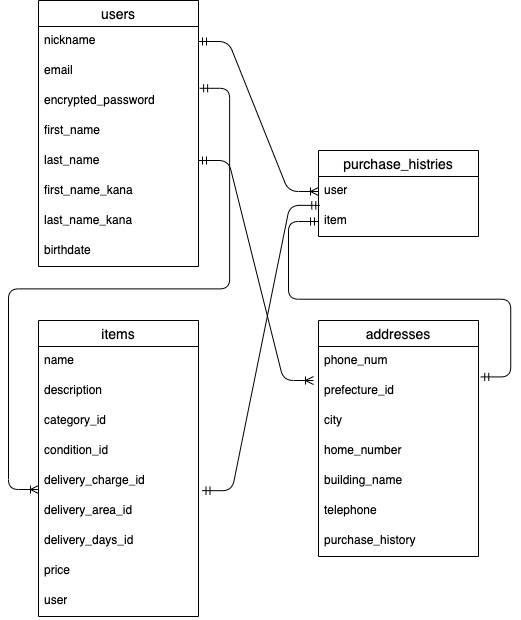

The diagram above was exported from draw.io. Its source (the exported page's mxGraphModel, read from the mxfile embedded in the PNG):
<mxGraphModel dx="0" dy="492" grid="1" gridSize="10" guides="1" tooltips="1" connect="1" arrows="1" fold="1" page="1" pageScale="1" pageWidth="827" pageHeight="1169" math="0" shadow="0">
  <root>
    <mxCell id="0" />
    <mxCell id="1" parent="0" />
    <mxCell id="2" value="users" style="swimlane;fontStyle=0;childLayout=stackLayout;horizontal=1;startSize=26;horizontalStack=0;resizeParent=1;resizeParentMax=0;resizeLast=0;collapsible=1;marginBottom=0;align=center;fontSize=14;" parent="1" vertex="1">
      <mxGeometry x="40" y="40" width="160" height="266" as="geometry" />
    </mxCell>
    <mxCell id="3" value="nickname" style="text;strokeColor=none;fillColor=none;spacingLeft=4;spacingRight=4;overflow=hidden;rotatable=0;points=[[0,0.5],[1,0.5]];portConstraint=eastwest;fontSize=12;" parent="2" vertex="1">
      <mxGeometry y="26" width="160" height="30" as="geometry" />
    </mxCell>
    <mxCell id="4" value="email" style="text;strokeColor=none;fillColor=none;spacingLeft=4;spacingRight=4;overflow=hidden;rotatable=0;points=[[0,0.5],[1,0.5]];portConstraint=eastwest;fontSize=12;" parent="2" vertex="1">
      <mxGeometry y="56" width="160" height="30" as="geometry" />
    </mxCell>
    <mxCell id="56" value="encrypted_password" style="text;strokeColor=none;fillColor=none;spacingLeft=4;spacingRight=4;overflow=hidden;rotatable=0;points=[[0,0.5],[1,0.5]];portConstraint=eastwest;fontSize=12;" parent="2" vertex="1">
      <mxGeometry y="86" width="160" height="30" as="geometry" />
    </mxCell>
    <mxCell id="7" value="first_name" style="text;strokeColor=none;fillColor=none;spacingLeft=4;spacingRight=4;overflow=hidden;rotatable=0;points=[[0,0.5],[1,0.5]];portConstraint=eastwest;fontSize=12;" parent="2" vertex="1">
      <mxGeometry y="116" width="160" height="30" as="geometry" />
    </mxCell>
    <mxCell id="8" value="last_name" style="text;strokeColor=none;fillColor=none;spacingLeft=4;spacingRight=4;overflow=hidden;rotatable=0;points=[[0,0.5],[1,0.5]];portConstraint=eastwest;fontSize=12;" parent="2" vertex="1">
      <mxGeometry y="146" width="160" height="30" as="geometry" />
    </mxCell>
    <mxCell id="9" value="first_name_kana" style="text;strokeColor=none;fillColor=none;spacingLeft=4;spacingRight=4;overflow=hidden;rotatable=0;points=[[0,0.5],[1,0.5]];portConstraint=eastwest;fontSize=12;" parent="2" vertex="1">
      <mxGeometry y="176" width="160" height="30" as="geometry" />
    </mxCell>
    <mxCell id="10" value="last_name_kana" style="text;strokeColor=none;fillColor=none;spacingLeft=4;spacingRight=4;overflow=hidden;rotatable=0;points=[[0,0.5],[1,0.5]];portConstraint=eastwest;fontSize=12;" parent="2" vertex="1">
      <mxGeometry y="206" width="160" height="30" as="geometry" />
    </mxCell>
    <mxCell id="12" value="birthdate" style="text;strokeColor=none;fillColor=none;spacingLeft=4;spacingRight=4;overflow=hidden;rotatable=0;points=[[0,0.5],[1,0.5]];portConstraint=eastwest;fontSize=12;" parent="2" vertex="1">
      <mxGeometry y="236" width="160" height="30" as="geometry" />
    </mxCell>
    <mxCell id="48" value="" style="edgeStyle=entityRelationEdgeStyle;fontSize=12;html=1;endArrow=ERoneToMany;startArrow=ERmandOne;exitX=1.007;exitY=0.06;exitDx=0;exitDy=0;exitPerimeter=0;" parent="1" source="56" edge="1">
      <mxGeometry width="100" height="100" relative="1" as="geometry">
        <mxPoint x="200" y="180" as="sourcePoint" />
        <mxPoint x="40" y="529" as="targetPoint" />
      </mxGeometry>
    </mxCell>
    <mxCell id="51" value="" style="edgeStyle=entityRelationEdgeStyle;fontSize=12;html=1;endArrow=ERmandOne;startArrow=ERmandOne;exitX=1.022;exitY=0.806;exitDx=0;exitDy=0;entryX=0.008;entryY=-0.038;entryDx=0;entryDy=0;entryPerimeter=0;exitPerimeter=0;" parent="1" source="24" target="36" edge="1">
      <mxGeometry width="100" height="100" relative="1" as="geometry">
        <mxPoint x="200" y="470" as="sourcePoint" />
        <mxPoint x="300" y="370" as="targetPoint" />
      </mxGeometry>
    </mxCell>
    <mxCell id="52" value="" style="edgeStyle=entityRelationEdgeStyle;fontSize=12;html=1;endArrow=ERmandOne;startArrow=ERmandOne;exitX=1.014;exitY=0.014;exitDx=0;exitDy=0;exitPerimeter=0;entryX=0;entryY=0.5;entryDx=0;entryDy=0;" parent="1" source="39" edge="1">
      <mxGeometry width="100" height="100" relative="1" as="geometry">
        <mxPoint x="220" y="526" as="sourcePoint" />
        <mxPoint x="320" y="261" as="targetPoint" />
      </mxGeometry>
    </mxCell>
    <mxCell id="37" value="addresses" style="swimlane;fontStyle=0;childLayout=stackLayout;horizontal=1;startSize=26;horizontalStack=0;resizeParent=1;resizeParentMax=0;resizeLast=0;collapsible=1;marginBottom=0;align=center;fontSize=14;" parent="1" vertex="1">
      <mxGeometry x="320" y="360" width="160" height="236" as="geometry" />
    </mxCell>
    <mxCell id="38" value="phone_num" style="text;strokeColor=none;fillColor=none;spacingLeft=4;spacingRight=4;overflow=hidden;rotatable=0;points=[[0,0.5],[1,0.5]];portConstraint=eastwest;fontSize=12;" parent="37" vertex="1">
      <mxGeometry y="26" width="160" height="30" as="geometry" />
    </mxCell>
    <mxCell id="39" value="prefecture_id" style="text;strokeColor=none;fillColor=none;spacingLeft=4;spacingRight=4;overflow=hidden;rotatable=0;points=[[0,0.5],[1,0.5]];portConstraint=eastwest;fontSize=12;" parent="37" vertex="1">
      <mxGeometry y="56" width="160" height="30" as="geometry" />
    </mxCell>
    <mxCell id="40" value="city" style="text;strokeColor=none;fillColor=none;spacingLeft=4;spacingRight=4;overflow=hidden;rotatable=0;points=[[0,0.5],[1,0.5]];portConstraint=eastwest;fontSize=12;" parent="37" vertex="1">
      <mxGeometry y="86" width="160" height="30" as="geometry" />
    </mxCell>
    <mxCell id="42" value="home_number" style="text;strokeColor=none;fillColor=none;spacingLeft=4;spacingRight=4;overflow=hidden;rotatable=0;points=[[0,0.5],[1,0.5]];portConstraint=eastwest;fontSize=12;" parent="37" vertex="1">
      <mxGeometry y="116" width="160" height="30" as="geometry" />
    </mxCell>
    <mxCell id="43" value="building_name" style="text;strokeColor=none;fillColor=none;spacingLeft=4;spacingRight=4;overflow=hidden;rotatable=0;points=[[0,0.5],[1,0.5]];portConstraint=eastwest;fontSize=12;" parent="37" vertex="1">
      <mxGeometry y="146" width="160" height="30" as="geometry" />
    </mxCell>
    <mxCell id="44" value="telephone" style="text;strokeColor=none;fillColor=none;spacingLeft=4;spacingRight=4;overflow=hidden;rotatable=0;points=[[0,0.5],[1,0.5]];portConstraint=eastwest;fontSize=12;" parent="37" vertex="1">
      <mxGeometry y="176" width="160" height="30" as="geometry" />
    </mxCell>
    <mxCell id="58" value="purchase_history" style="text;strokeColor=none;fillColor=none;spacingLeft=4;spacingRight=4;overflow=hidden;rotatable=0;points=[[0,0.5],[1,0.5]];portConstraint=eastwest;fontSize=12;" parent="37" vertex="1">
      <mxGeometry y="206" width="160" height="30" as="geometry" />
    </mxCell>
    <mxCell id="32" value="purchase_histries" style="swimlane;fontStyle=0;childLayout=stackLayout;horizontal=1;startSize=26;horizontalStack=0;resizeParent=1;resizeParentMax=0;resizeLast=0;collapsible=1;marginBottom=0;align=center;fontSize=14;" parent="1" vertex="1">
      <mxGeometry x="320" y="190" width="160" height="86" as="geometry" />
    </mxCell>
    <mxCell id="33" value="user" style="text;strokeColor=none;fillColor=none;spacingLeft=4;spacingRight=4;overflow=hidden;rotatable=0;points=[[0,0.5],[1,0.5]];portConstraint=eastwest;fontSize=12;" parent="32" vertex="1">
      <mxGeometry y="26" width="160" height="30" as="geometry" />
    </mxCell>
    <mxCell id="36" value="item" style="text;strokeColor=none;fillColor=none;spacingLeft=4;spacingRight=4;overflow=hidden;rotatable=0;points=[[0,0.5],[1,0.5]];portConstraint=eastwest;fontSize=12;" parent="32" vertex="1">
      <mxGeometry y="56" width="160" height="30" as="geometry" />
    </mxCell>
    <mxCell id="50" value="" style="edgeStyle=entityRelationEdgeStyle;fontSize=12;html=1;endArrow=ERoneToMany;startArrow=ERmandOne;entryX=0;entryY=0.5;entryDx=0;entryDy=0;exitX=1;exitY=0.5;exitDx=0;exitDy=0;" parent="1" source="3" target="33" edge="1">
      <mxGeometry width="100" height="100" relative="1" as="geometry">
        <mxPoint x="200" y="120" as="sourcePoint" />
        <mxPoint x="320" y="213" as="targetPoint" />
      </mxGeometry>
    </mxCell>
    <mxCell id="54" value="" style="edgeStyle=entityRelationEdgeStyle;fontSize=12;html=1;endArrow=ERoneToMany;startArrow=ERmandOne;" parent="1" edge="1">
      <mxGeometry width="100" height="100" relative="1" as="geometry">
        <mxPoint x="200" y="200" as="sourcePoint" />
        <mxPoint x="315" y="420" as="targetPoint" />
      </mxGeometry>
    </mxCell>
    <mxCell id="18" value="items" style="swimlane;fontStyle=0;childLayout=stackLayout;horizontal=1;startSize=26;horizontalStack=0;resizeParent=1;resizeParentMax=0;resizeLast=0;collapsible=1;marginBottom=0;align=center;fontSize=14;" parent="1" vertex="1">
      <mxGeometry x="40" y="360" width="160" height="296" as="geometry" />
    </mxCell>
    <mxCell id="19" value="name" style="text;strokeColor=none;fillColor=none;spacingLeft=4;spacingRight=4;overflow=hidden;rotatable=0;points=[[0,0.5],[1,0.5]];portConstraint=eastwest;fontSize=12;" parent="18" vertex="1">
      <mxGeometry y="26" width="160" height="30" as="geometry" />
    </mxCell>
    <mxCell id="20" value="description" style="text;strokeColor=none;fillColor=none;spacingLeft=4;spacingRight=4;overflow=hidden;rotatable=0;points=[[0,0.5],[1,0.5]];portConstraint=eastwest;fontSize=12;" parent="18" vertex="1">
      <mxGeometry y="56" width="160" height="30" as="geometry" />
    </mxCell>
    <mxCell id="21" value="category_id" style="text;strokeColor=none;fillColor=none;spacingLeft=4;spacingRight=4;overflow=hidden;rotatable=0;points=[[0,0.5],[1,0.5]];portConstraint=eastwest;fontSize=12;" parent="18" vertex="1">
      <mxGeometry y="86" width="160" height="30" as="geometry" />
    </mxCell>
    <mxCell id="22" value="condition_id" style="text;strokeColor=none;fillColor=none;spacingLeft=4;spacingRight=4;overflow=hidden;rotatable=0;points=[[0,0.5],[1,0.5]];portConstraint=eastwest;fontSize=12;" parent="18" vertex="1">
      <mxGeometry y="116" width="160" height="30" as="geometry" />
    </mxCell>
    <mxCell id="24" value="delivery_charge_id" style="text;strokeColor=none;fillColor=none;spacingLeft=4;spacingRight=4;overflow=hidden;rotatable=0;points=[[0,0.5],[1,0.5]];portConstraint=eastwest;fontSize=12;" parent="18" vertex="1">
      <mxGeometry y="146" width="160" height="30" as="geometry" />
    </mxCell>
    <mxCell id="25" value="delivery_area_id" style="text;strokeColor=none;fillColor=none;spacingLeft=4;spacingRight=4;overflow=hidden;rotatable=0;points=[[0,0.5],[1,0.5]];portConstraint=eastwest;fontSize=12;" parent="18" vertex="1">
      <mxGeometry y="176" width="160" height="30" as="geometry" />
    </mxCell>
    <mxCell id="26" value="delivery_days_id" style="text;strokeColor=none;fillColor=none;spacingLeft=4;spacingRight=4;overflow=hidden;rotatable=0;points=[[0,0.5],[1,0.5]];portConstraint=eastwest;fontSize=12;" parent="18" vertex="1">
      <mxGeometry y="206" width="160" height="30" as="geometry" />
    </mxCell>
    <mxCell id="27" value="price" style="text;strokeColor=none;fillColor=none;spacingLeft=4;spacingRight=4;overflow=hidden;rotatable=0;points=[[0,0.5],[1,0.5]];portConstraint=eastwest;fontSize=12;" parent="18" vertex="1">
      <mxGeometry y="236" width="160" height="30" as="geometry" />
    </mxCell>
    <mxCell id="57" value="user" style="text;strokeColor=none;fillColor=none;spacingLeft=4;spacingRight=4;overflow=hidden;rotatable=0;points=[[0,0.5],[1,0.5]];portConstraint=eastwest;fontSize=12;" parent="18" vertex="1">
      <mxGeometry y="266" width="160" height="30" as="geometry" />
    </mxCell>
  </root>
</mxGraphModel>